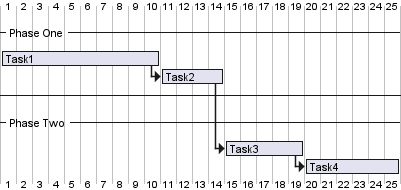

The diagram above was rendered by PlantUML. Its source (embedded in the PNG):
@startgantt
-- Phase One --
[Task1] lasts 10 days
then [Task2] lasts 4 days
--
-- Phase Two --
then [Task3] lasts 5 days
then [Task4] lasts 6 days
@endgantt